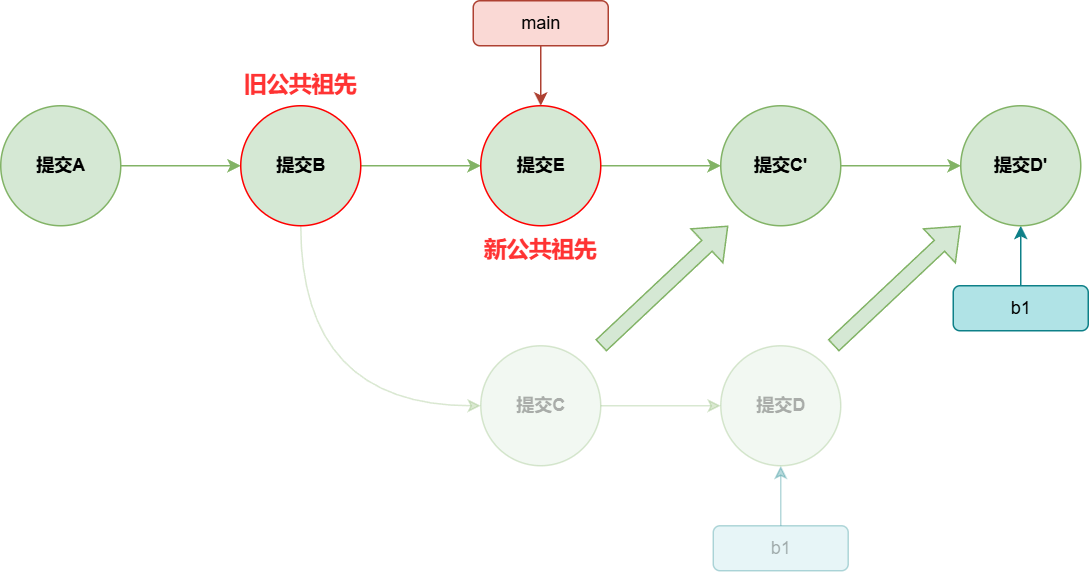

The diagram above was exported from draw.io. Its source (the exported page's mxGraphModel, read from the mxfile embedded in the PNG):
<mxGraphModel dx="2603" dy="1779" grid="1" gridSize="10" guides="1" tooltips="1" connect="1" arrows="1" fold="1" page="1" pageScale="1" pageWidth="827" pageHeight="1169" math="0" shadow="0">
  <root>
    <mxCell id="0" />
    <mxCell id="1" parent="0" />
    <mxCell id="NbWccL6H1FGCpKAso7DN-1" value="" style="edgeStyle=orthogonalEdgeStyle;rounded=0;orthogonalLoop=1;jettySize=auto;html=1;strokeColor=#82b366;align=center;verticalAlign=middle;fontFamily=Helvetica;fontSize=12;fontColor=default;fontStyle=1;fillColor=#d5e8d4;entryX=0;entryY=0.5;entryDx=0;entryDy=0;" edge="1" parent="1" source="NbWccL6H1FGCpKAso7DN-2" target="NbWccL6H1FGCpKAso7DN-5">
      <mxGeometry relative="1" as="geometry">
        <mxPoint x="-1440" y="-1025" as="targetPoint" />
      </mxGeometry>
    </mxCell>
    <mxCell id="NbWccL6H1FGCpKAso7DN-2" value="提交A" style="ellipse;html=1;aspect=fixed;rounded=0;strokeColor=#82b366;align=center;verticalAlign=middle;fontFamily=Helvetica;fontSize=12;fontColor=default;fontStyle=1;fillColor=#d5e8d4;" vertex="1" parent="1">
      <mxGeometry x="-1600" y="-1080" width="80" height="80" as="geometry" />
    </mxCell>
    <mxCell id="NbWccL6H1FGCpKAso7DN-3" style="edgeStyle=orthogonalEdgeStyle;rounded=0;orthogonalLoop=1;jettySize=auto;html=1;exitX=0.5;exitY=1;exitDx=0;exitDy=0;entryX=0;entryY=0.5;entryDx=0;entryDy=0;curved=1;strokeColor=#82b366;align=center;verticalAlign=middle;fontFamily=Helvetica;fontSize=12;fontColor=default;fontStyle=1;labelBackgroundColor=default;endArrow=classic;fillColor=#d5e8d4;opacity=30;" edge="1" parent="1" source="NbWccL6H1FGCpKAso7DN-5" target="NbWccL6H1FGCpKAso7DN-11">
      <mxGeometry relative="1" as="geometry" />
    </mxCell>
    <mxCell id="NbWccL6H1FGCpKAso7DN-4" value="" style="edgeStyle=orthogonalEdgeStyle;rounded=0;orthogonalLoop=1;jettySize=auto;html=1;strokeColor=#82b366;align=center;verticalAlign=middle;fontFamily=Helvetica;fontSize=12;fontColor=default;fontStyle=1;labelBackgroundColor=default;endArrow=classic;fillColor=#d5e8d4;" edge="1" parent="1" source="NbWccL6H1FGCpKAso7DN-5" target="NbWccL6H1FGCpKAso7DN-15">
      <mxGeometry relative="1" as="geometry" />
    </mxCell>
    <mxCell id="NbWccL6H1FGCpKAso7DN-5" value="提交B" style="ellipse;html=1;aspect=fixed;rounded=0;strokeColor=#FF0000;align=center;verticalAlign=middle;fontFamily=Helvetica;fontSize=12;fontColor=default;fontStyle=1;fillColor=#d5e8d4;" vertex="1" parent="1">
      <mxGeometry x="-1440" y="-1080" width="80" height="80" as="geometry" />
    </mxCell>
    <mxCell id="NbWccL6H1FGCpKAso7DN-8" value="" style="edgeStyle=orthogonalEdgeStyle;rounded=1;orthogonalLoop=1;jettySize=auto;html=1;strokeColor=#0e8088;align=center;verticalAlign=middle;fontFamily=Helvetica;fontSize=12;fontColor=default;fillColor=#b0e3e6;opacity=30;entryX=0.5;entryY=1;entryDx=0;entryDy=0;" edge="1" parent="1" source="NbWccL6H1FGCpKAso7DN-9" target="NbWccL6H1FGCpKAso7DN-13">
      <mxGeometry relative="1" as="geometry">
        <mxPoint x="-1065" y="-830" as="targetPoint" />
      </mxGeometry>
    </mxCell>
    <mxCell id="NbWccL6H1FGCpKAso7DN-9" value="b1" style="rounded=1;html=1;fillColor=#b0e3e6;strokeColor=#0e8088;opacity=30;textOpacity=30;" vertex="1" parent="1">
      <mxGeometry x="-1125" y="-800" width="90" height="30" as="geometry" />
    </mxCell>
    <mxCell id="NbWccL6H1FGCpKAso7DN-10" style="edgeStyle=orthogonalEdgeStyle;rounded=0;orthogonalLoop=1;jettySize=auto;html=1;exitX=1;exitY=0.5;exitDx=0;exitDy=0;entryX=0;entryY=0.5;entryDx=0;entryDy=0;strokeColor=#82b366;align=center;verticalAlign=middle;fontFamily=Helvetica;fontSize=12;fontColor=default;fontStyle=1;labelBackgroundColor=default;endArrow=classic;fillColor=#d5e8d4;opacity=30;" edge="1" parent="1" source="NbWccL6H1FGCpKAso7DN-11" target="NbWccL6H1FGCpKAso7DN-13">
      <mxGeometry relative="1" as="geometry" />
    </mxCell>
    <mxCell id="NbWccL6H1FGCpKAso7DN-11" value="提交C" style="ellipse;html=1;aspect=fixed;rounded=0;strokeColor=#82b366;align=center;verticalAlign=middle;fontFamily=Helvetica;fontSize=12;fontColor=default;fontStyle=1;fillColor=#d5e8d4;opacity=30;textOpacity=30;" vertex="1" parent="1">
      <mxGeometry x="-1280" y="-920" width="80" height="80" as="geometry" />
    </mxCell>
    <mxCell id="NbWccL6H1FGCpKAso7DN-13" value="提交D" style="ellipse;html=1;aspect=fixed;rounded=0;strokeColor=#82b366;align=center;verticalAlign=middle;fontFamily=Helvetica;fontSize=12;fontColor=default;fontStyle=1;fillColor=#d5e8d4;opacity=30;textOpacity=30;" vertex="1" parent="1">
      <mxGeometry x="-1120" y="-920" width="80" height="80" as="geometry" />
    </mxCell>
    <mxCell id="NbWccL6H1FGCpKAso7DN-29" style="edgeStyle=orthogonalEdgeStyle;rounded=0;orthogonalLoop=1;jettySize=auto;html=1;exitX=1;exitY=0.5;exitDx=0;exitDy=0;entryX=0;entryY=0.5;entryDx=0;entryDy=0;strokeColor=#82b366;align=center;verticalAlign=middle;fontFamily=Helvetica;fontSize=12;fontColor=default;fontStyle=1;labelBackgroundColor=default;endArrow=classic;curved=1;fillColor=#d5e8d4;" edge="1" parent="1" source="NbWccL6H1FGCpKAso7DN-15" target="NbWccL6H1FGCpKAso7DN-27">
      <mxGeometry relative="1" as="geometry" />
    </mxCell>
    <mxCell id="NbWccL6H1FGCpKAso7DN-15" value="提交E" style="ellipse;html=1;aspect=fixed;rounded=0;strokeColor=#FF0000;align=center;verticalAlign=middle;fontFamily=Helvetica;fontSize=12;fontColor=default;fontStyle=1;fillColor=#d5e8d4;" vertex="1" parent="1">
      <mxGeometry x="-1280" y="-1080" width="80" height="80" as="geometry" />
    </mxCell>
    <mxCell id="NbWccL6H1FGCpKAso7DN-17" style="edgeStyle=orthogonalEdgeStyle;rounded=1;orthogonalLoop=1;jettySize=auto;html=1;exitX=0.5;exitY=1;exitDx=0;exitDy=0;strokeColor=#ae4132;align=center;verticalAlign=middle;fontFamily=Helvetica;fontSize=12;fontColor=default;fillColor=#fad9d5;" edge="1" parent="1" source="NbWccL6H1FGCpKAso7DN-18" target="NbWccL6H1FGCpKAso7DN-15">
      <mxGeometry relative="1" as="geometry" />
    </mxCell>
    <mxCell id="NbWccL6H1FGCpKAso7DN-18" value="main" style="rounded=1;html=1;fillColor=#fad9d5;strokeColor=#ae4132;" vertex="1" parent="1">
      <mxGeometry x="-1285" y="-1150" width="90" height="30" as="geometry" />
    </mxCell>
    <mxCell id="NbWccL6H1FGCpKAso7DN-20" value="b1" style="rounded=1;html=1;fillColor=#b0e3e6;strokeColor=#0e8088;" vertex="1" parent="1">
      <mxGeometry x="-965" y="-960" width="90" height="30" as="geometry" />
    </mxCell>
    <mxCell id="NbWccL6H1FGCpKAso7DN-24" value="" style="edgeStyle=orthogonalEdgeStyle;rounded=1;orthogonalLoop=1;jettySize=auto;html=1;strokeColor=#0e8088;align=center;verticalAlign=middle;fontFamily=Helvetica;fontSize=12;fontColor=default;fillColor=#b0e3e6;entryX=0.5;entryY=1;entryDx=0;entryDy=0;exitX=0.5;exitY=0;exitDx=0;exitDy=0;" edge="1" parent="1" source="NbWccL6H1FGCpKAso7DN-20" target="NbWccL6H1FGCpKAso7DN-28">
      <mxGeometry relative="1" as="geometry">
        <mxPoint x="-905" y="-990" as="targetPoint" />
        <mxPoint x="-920" y="-960" as="sourcePoint" />
      </mxGeometry>
    </mxCell>
    <mxCell id="NbWccL6H1FGCpKAso7DN-26" style="edgeStyle=orthogonalEdgeStyle;rounded=0;orthogonalLoop=1;jettySize=auto;html=1;exitX=1;exitY=0.5;exitDx=0;exitDy=0;entryX=0;entryY=0.5;entryDx=0;entryDy=0;strokeColor=#82b366;align=center;verticalAlign=middle;fontFamily=Helvetica;fontSize=12;fontColor=default;fontStyle=1;labelBackgroundColor=default;endArrow=classic;fillColor=#d5e8d4;" edge="1" parent="1" source="NbWccL6H1FGCpKAso7DN-27" target="NbWccL6H1FGCpKAso7DN-28">
      <mxGeometry relative="1" as="geometry" />
    </mxCell>
    <mxCell id="NbWccL6H1FGCpKAso7DN-27" value="提交C'" style="ellipse;html=1;aspect=fixed;rounded=0;strokeColor=#82b366;align=center;verticalAlign=middle;fontFamily=Helvetica;fontSize=12;fontColor=default;fontStyle=1;fillColor=#d5e8d4;" vertex="1" parent="1">
      <mxGeometry x="-1120" y="-1080" width="80" height="80" as="geometry" />
    </mxCell>
    <mxCell id="NbWccL6H1FGCpKAso7DN-28" value="提交D'" style="ellipse;html=1;aspect=fixed;rounded=0;strokeColor=#82b366;align=center;verticalAlign=middle;fontFamily=Helvetica;fontSize=12;fontColor=default;fontStyle=1;fillColor=#d5e8d4;" vertex="1" parent="1">
      <mxGeometry x="-960" y="-1080" width="80" height="80" as="geometry" />
    </mxCell>
    <mxCell id="NbWccL6H1FGCpKAso7DN-30" value="" style="shape=flexArrow;endArrow=classic;html=1;rounded=0;strokeColor=#82b366;align=center;verticalAlign=middle;fontFamily=Helvetica;fontSize=12;fontColor=default;fontStyle=1;fillColor=#d5e8d4;" edge="1" parent="1">
      <mxGeometry width="50" height="50" relative="1" as="geometry">
        <mxPoint x="-1200" y="-920" as="sourcePoint" />
        <mxPoint x="-1115" y="-1000" as="targetPoint" />
      </mxGeometry>
    </mxCell>
    <mxCell id="NbWccL6H1FGCpKAso7DN-34" value="" style="shape=flexArrow;endArrow=classic;html=1;rounded=0;strokeColor=#82b366;align=center;verticalAlign=middle;fontFamily=Helvetica;fontSize=12;fontColor=default;fontStyle=1;fillColor=#d5e8d4;" edge="1" parent="1">
      <mxGeometry width="50" height="50" relative="1" as="geometry">
        <mxPoint x="-1045" y="-920" as="sourcePoint" />
        <mxPoint x="-960" y="-1000" as="targetPoint" />
      </mxGeometry>
    </mxCell>
    <mxCell id="g8knqLBuzipvaj797aeu-1" value="&lt;b&gt;&lt;font style=&quot;font-size: 15px;&quot;&gt;旧公共祖先&lt;/font&gt;&lt;/b&gt;" style="text;html=1;align=center;verticalAlign=middle;whiteSpace=wrap;rounded=0;fontColor=#FF3333;" vertex="1" parent="1">
      <mxGeometry x="-1445" y="-1110" width="90" height="30" as="geometry" />
    </mxCell>
    <mxCell id="g8knqLBuzipvaj797aeu-2" value="&lt;b&gt;&lt;font style=&quot;font-size: 15px;&quot;&gt;新公共祖先&lt;/font&gt;&lt;/b&gt;" style="text;html=1;align=center;verticalAlign=middle;whiteSpace=wrap;rounded=0;fontColor=#FF3333;" vertex="1" parent="1">
      <mxGeometry x="-1285" y="-1000" width="90" height="30" as="geometry" />
    </mxCell>
  </root>
</mxGraphModel>